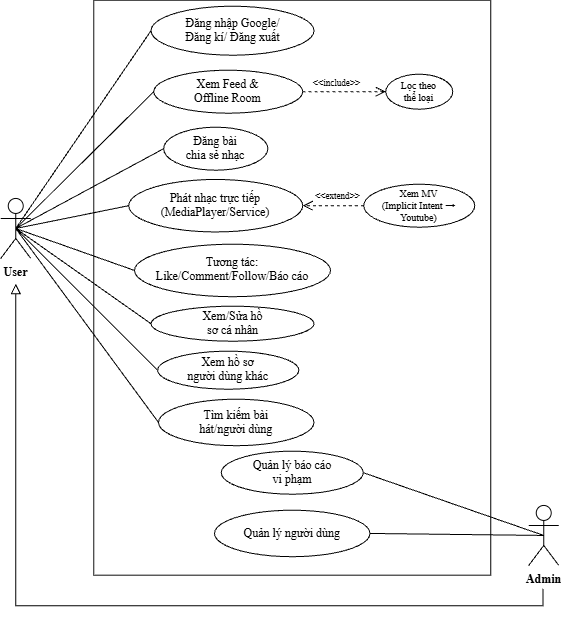

The diagram above was exported from draw.io. Its source (the exported page's mxGraphModel, read from the mxfile embedded in the PNG):
<mxGraphModel dx="579" dy="835" grid="0" gridSize="10" guides="1" tooltips="1" connect="1" arrows="1" fold="1" page="0" pageScale="1" pageWidth="827" pageHeight="1169" math="0" shadow="0">
  <root>
    <mxCell id="0" />
    <mxCell id="1" parent="0" />
    <mxCell id="mzCWF0GnW4VrfK3AW_FX-1" parent="1" style="rounded=0;whiteSpace=wrap;html=1;" value="" vertex="1">
      <mxGeometry height="575" width="397" x="258" y="47" as="geometry" />
    </mxCell>
    <mxCell id="mzCWF0GnW4VrfK3AW_FX-2" edge="1" parent="1" source="mzCWF0GnW4VrfK3AW_FX-7" style="edgeStyle=none;curved=1;rounded=0;orthogonalLoop=1;jettySize=auto;html=1;exitX=0.5;exitY=0.5;exitDx=0;exitDy=0;exitPerimeter=0;entryX=0;entryY=0.5;entryDx=0;entryDy=0;fontSize=12;startSize=8;endSize=8;endArrow=none;endFill=0;" target="mzCWF0GnW4VrfK3AW_FX-12">
      <mxGeometry relative="1" as="geometry" />
    </mxCell>
    <mxCell id="mzCWF0GnW4VrfK3AW_FX-3" edge="1" parent="1" source="mzCWF0GnW4VrfK3AW_FX-7" style="edgeStyle=none;curved=1;rounded=0;orthogonalLoop=1;jettySize=auto;html=1;exitX=0.5;exitY=0.5;exitDx=0;exitDy=0;exitPerimeter=0;entryX=0;entryY=0.5;entryDx=0;entryDy=0;fontSize=12;startSize=8;endSize=8;endArrow=none;endFill=0;" target="mzCWF0GnW4VrfK3AW_FX-13">
      <mxGeometry relative="1" as="geometry" />
    </mxCell>
    <mxCell id="mzCWF0GnW4VrfK3AW_FX-4" edge="1" parent="1" source="mzCWF0GnW4VrfK3AW_FX-7" style="edgeStyle=none;curved=1;rounded=0;orthogonalLoop=1;jettySize=auto;html=1;exitX=0.5;exitY=0.5;exitDx=0;exitDy=0;exitPerimeter=0;entryX=0;entryY=0.5;entryDx=0;entryDy=0;fontSize=12;startSize=8;endSize=8;endArrow=none;endFill=0;" target="mzCWF0GnW4VrfK3AW_FX-14">
      <mxGeometry relative="1" as="geometry" />
    </mxCell>
    <mxCell id="mzCWF0GnW4VrfK3AW_FX-5" edge="1" parent="1" source="mzCWF0GnW4VrfK3AW_FX-7" style="edgeStyle=none;curved=1;rounded=0;orthogonalLoop=1;jettySize=auto;html=1;exitX=0.5;exitY=0.5;exitDx=0;exitDy=0;exitPerimeter=0;entryX=0;entryY=0.5;entryDx=0;entryDy=0;fontSize=12;startSize=8;endSize=8;endArrow=none;endFill=0;" target="mzCWF0GnW4VrfK3AW_FX-15">
      <mxGeometry relative="1" as="geometry" />
    </mxCell>
    <mxCell id="mzCWF0GnW4VrfK3AW_FX-6" edge="1" parent="1" source="mzCWF0GnW4VrfK3AW_FX-7" style="edgeStyle=none;curved=1;rounded=0;orthogonalLoop=1;jettySize=auto;html=1;exitX=0.5;exitY=0.5;exitDx=0;exitDy=0;exitPerimeter=0;entryX=0;entryY=0.5;entryDx=0;entryDy=0;fontSize=12;startSize=8;endSize=8;endArrow=none;endFill=0;" target="mzCWF0GnW4VrfK3AW_FX-16">
      <mxGeometry relative="1" as="geometry" />
    </mxCell>
    <mxCell id="laVSM8RXU6JtXfRew_X8-3" edge="1" parent="1" source="mzCWF0GnW4VrfK3AW_FX-7" style="edgeStyle=none;curved=1;rounded=0;orthogonalLoop=1;jettySize=auto;html=1;exitX=0.5;exitY=0.5;exitDx=0;exitDy=0;exitPerimeter=0;entryX=0;entryY=0.5;entryDx=0;entryDy=0;fontSize=12;startSize=8;endSize=8;endArrow=none;endFill=0;" target="laVSM8RXU6JtXfRew_X8-1">
      <mxGeometry relative="1" as="geometry" />
    </mxCell>
    <mxCell id="laVSM8RXU6JtXfRew_X8-4" edge="1" parent="1" source="mzCWF0GnW4VrfK3AW_FX-7" style="edgeStyle=none;curved=1;rounded=0;orthogonalLoop=1;jettySize=auto;html=1;exitX=0.5;exitY=0.5;exitDx=0;exitDy=0;exitPerimeter=0;entryX=0;entryY=0.5;entryDx=0;entryDy=0;fontSize=12;startSize=8;endSize=8;endArrow=none;endFill=0;" target="laVSM8RXU6JtXfRew_X8-2">
      <mxGeometry relative="1" as="geometry" />
    </mxCell>
    <mxCell id="u8N3ILIQ3874TzN3E0ma-11" edge="1" parent="1" source="mzCWF0GnW4VrfK3AW_FX-7" style="edgeStyle=none;curved=1;rounded=0;orthogonalLoop=1;jettySize=auto;html=1;exitX=0.5;exitY=0.5;exitDx=0;exitDy=0;exitPerimeter=0;entryX=0;entryY=0.5;entryDx=0;entryDy=0;fontSize=12;startSize=8;endSize=8;endArrow=none;endFill=0;" target="u8N3ILIQ3874TzN3E0ma-10">
      <mxGeometry relative="1" as="geometry" />
    </mxCell>
    <mxCell id="mzCWF0GnW4VrfK3AW_FX-7" parent="1" style="shape=umlActor;verticalLabelPosition=bottom;verticalAlign=top;html=1;outlineConnect=0;" value="&lt;font face=&quot;Times New Roman&quot;&gt;&lt;b&gt;User&lt;/b&gt;&lt;/font&gt;" vertex="1">
      <mxGeometry height="60" width="30" x="165" y="245.25" as="geometry" />
    </mxCell>
    <mxCell id="mzCWF0GnW4VrfK3AW_FX-8" edge="1" parent="1" source="mzCWF0GnW4VrfK3AW_FX-11" style="edgeStyle=none;curved=1;rounded=0;orthogonalLoop=1;jettySize=auto;html=1;exitX=0.5;exitY=0.5;exitDx=0;exitDy=0;exitPerimeter=0;entryX=1;entryY=0.5;entryDx=0;entryDy=0;fontSize=12;startSize=8;endSize=8;endArrow=none;endFill=0;" target="mzCWF0GnW4VrfK3AW_FX-17">
      <mxGeometry relative="1" as="geometry" />
    </mxCell>
    <mxCell id="mzCWF0GnW4VrfK3AW_FX-9" edge="1" parent="1" source="mzCWF0GnW4VrfK3AW_FX-11" style="edgeStyle=none;curved=1;rounded=0;orthogonalLoop=1;jettySize=auto;html=1;exitX=0.5;exitY=0.5;exitDx=0;exitDy=0;exitPerimeter=0;entryX=1;entryY=0.5;entryDx=0;entryDy=0;fontSize=12;startSize=8;endSize=8;endArrow=none;endFill=0;" target="mzCWF0GnW4VrfK3AW_FX-18">
      <mxGeometry relative="1" as="geometry" />
    </mxCell>
    <mxCell id="mzCWF0GnW4VrfK3AW_FX-10" edge="1" parent="1" style="rounded=0;orthogonalLoop=1;jettySize=auto;html=1;fontSize=12;startSize=8;endSize=8;endArrow=block;endFill=0;edgeStyle=orthogonalEdgeStyle;">
      <mxGeometry relative="1" as="geometry">
        <Array as="points">
          <mxPoint x="707.33" y="652.5" />
          <mxPoint x="180" y="652.5" />
        </Array>
        <mxPoint x="707.29" y="635.61" as="sourcePoint" />
        <mxPoint x="180" y="330.5" as="targetPoint" />
      </mxGeometry>
    </mxCell>
    <mxCell id="mzCWF0GnW4VrfK3AW_FX-11" parent="1" style="shape=umlActor;verticalLabelPosition=bottom;verticalAlign=top;html=1;outlineConnect=0;" value="&lt;font face=&quot;Times New Roman&quot;&gt;&lt;b&gt;Admin&lt;/b&gt;&lt;/font&gt;" vertex="1">
      <mxGeometry height="60" width="30" x="693" y="552.25" as="geometry" />
    </mxCell>
    <mxCell id="mzCWF0GnW4VrfK3AW_FX-12" parent="1" style="ellipse;whiteSpace=wrap;html=1;shapeInside=1;fontFamily=Times New Roman;" value="Đăng nhập Google/Đăng kí/ Đăng xuất" vertex="1">
      <mxGeometry height="49" width="163" x="315.26" y="53" as="geometry" />
    </mxCell>
    <mxCell id="u8N3ILIQ3874TzN3E0ma-3" edge="1" parent="1" source="mzCWF0GnW4VrfK3AW_FX-13" style="edgeStyle=none;curved=1;rounded=0;orthogonalLoop=1;jettySize=auto;html=1;exitX=1;exitY=0.5;exitDx=0;exitDy=0;entryX=0;entryY=0.5;entryDx=0;entryDy=0;fontSize=12;startSize=8;endSize=8;endArrow=open;endFill=0;dashed=1;fontFamily=Times New Roman;" target="u8N3ILIQ3874TzN3E0ma-1">
      <mxGeometry relative="1" as="geometry" />
    </mxCell>
    <mxCell id="u8N3ILIQ3874TzN3E0ma-4" connectable="0" parent="u8N3ILIQ3874TzN3E0ma-3" style="edgeLabel;html=1;align=center;verticalAlign=middle;resizable=0;points=[];fontSize=12;fontFamily=Times New Roman;" value="&lt;font style=&quot;font-size: 9px;&quot;&gt;&amp;lt;&amp;lt;include&amp;gt;&amp;gt;&lt;/font&gt;" vertex="1">
      <mxGeometry relative="1" x="-0.4876" y="1" as="geometry">
        <mxPoint x="12" y="-9" as="offset" />
      </mxGeometry>
    </mxCell>
    <mxCell id="mzCWF0GnW4VrfK3AW_FX-13" parent="1" style="ellipse;whiteSpace=wrap;html=1;shapeInside=1;fontFamily=Times New Roman;" value="Xem Feed &amp;amp; Offline Room" vertex="1">
      <mxGeometry height="43" width="149" x="317.99" y="117" as="geometry" />
    </mxCell>
    <mxCell id="mzCWF0GnW4VrfK3AW_FX-14" parent="1" style="ellipse;whiteSpace=wrap;html=1;shapeInside=1;fontFamily=Times New Roman;" value="Đăng bài chia sẻ nhạc" vertex="1">
      <mxGeometry height="43" width="104.25" x="327.87" y="174" as="geometry" />
    </mxCell>
    <mxCell id="mzCWF0GnW4VrfK3AW_FX-15" parent="1" style="ellipse;whiteSpace=wrap;html=1;shapeInside=1;fontFamily=Times New Roman;" value="Phát nhạc trực tiếp (MediaPlayer/Service)" vertex="1">
      <mxGeometry height="52.5" width="173.99" x="293" y="226.25" as="geometry" />
    </mxCell>
    <mxCell id="mzCWF0GnW4VrfK3AW_FX-16" parent="1" style="ellipse;whiteSpace=wrap;html=1;shapeInside=1;fontFamily=Times New Roman;" value="Tương tác: Like/Comment/Follow/Báo cáo" vertex="1">
      <mxGeometry height="52.5" width="196" x="298.76" y="291" as="geometry" />
    </mxCell>
    <mxCell id="mzCWF0GnW4VrfK3AW_FX-17" parent="1" style="ellipse;whiteSpace=wrap;html=1;shapeInside=1;fontFamily=Times New Roman;" value="Quản lý báo cáo vi phạm" vertex="1">
      <mxGeometry height="43" width="142" x="385.5" y="498" as="geometry" />
    </mxCell>
    <mxCell id="mzCWF0GnW4VrfK3AW_FX-18" parent="1" style="ellipse;whiteSpace=wrap;html=1;shapeInside=1;fontFamily=Times New Roman;" value="Quản lý người dùng" vertex="1">
      <mxGeometry height="46.5" width="155.5" x="378.75" y="557" as="geometry" />
    </mxCell>
    <mxCell id="laVSM8RXU6JtXfRew_X8-1" parent="1" style="ellipse;whiteSpace=wrap;html=1;shapeInside=1;fontFamily=Times New Roman;" value="Xem/Sửa hồ sơ cá nhân" vertex="1">
      <mxGeometry height="35" width="163" x="315.26" y="353" as="geometry" />
    </mxCell>
    <mxCell id="laVSM8RXU6JtXfRew_X8-2" parent="1" style="ellipse;whiteSpace=wrap;html=1;shapeInside=1;fontFamily=Times New Roman;" value="Tìm kiếm bài hát/người dùng" vertex="1">
      <mxGeometry height="46.5" width="155.5" x="322.76" y="446" as="geometry" />
    </mxCell>
    <mxCell id="u8N3ILIQ3874TzN3E0ma-1" parent="1" style="ellipse;whiteSpace=wrap;html=1;shapeInside=1;fontFamily=Times New Roman;fontSize=10;" value="Lọc theo thể loại" vertex="1">
      <mxGeometry height="35" width="67" x="550" y="121" as="geometry" />
    </mxCell>
    <mxCell id="u8N3ILIQ3874TzN3E0ma-6" edge="1" parent="1" source="u8N3ILIQ3874TzN3E0ma-5" style="edgeStyle=none;curved=1;rounded=0;orthogonalLoop=1;jettySize=auto;html=1;exitX=0;exitY=0.5;exitDx=0;exitDy=0;entryX=1;entryY=0.5;entryDx=0;entryDy=0;fontSize=12;startSize=8;endSize=8;endArrow=open;endFill=0;dashed=1;fontFamily=Times New Roman;" target="mzCWF0GnW4VrfK3AW_FX-15">
      <mxGeometry relative="1" as="geometry" />
    </mxCell>
    <mxCell id="u8N3ILIQ3874TzN3E0ma-5" parent="1" style="ellipse;whiteSpace=wrap;html=1;shapeInside=1;fontFamily=Times New Roman;fontSize=10;" value="&lt;font&gt;Xem MV (Implicit Intent → Youtube)&lt;/font&gt;" vertex="1">
      <mxGeometry height="43" width="111" x="528" y="231" as="geometry" />
    </mxCell>
    <mxCell id="u8N3ILIQ3874TzN3E0ma-7" connectable="0" parent="1" style="edgeLabel;html=1;align=center;verticalAlign=middle;resizable=0;points=[];fontSize=12;fontFamily=Times New Roman;" value="&lt;font style=&quot;font-size: 9px;&quot;&gt;&amp;lt;&amp;lt;extend&amp;gt;&amp;gt;&lt;/font&gt;" vertex="1">
      <mxGeometry x="507" y="248" as="geometry">
        <mxPoint x="-6" y="-6" as="offset" />
      </mxGeometry>
    </mxCell>
    <mxCell id="u8N3ILIQ3874TzN3E0ma-10" parent="1" style="ellipse;whiteSpace=wrap;html=1;shapeInside=1;fontFamily=Times New Roman;" value="Xem hồ sơ người dùng khác" vertex="1">
      <mxGeometry height="38" width="141.24" x="321.87" y="398" as="geometry" />
    </mxCell>
  </root>
</mxGraphModel>